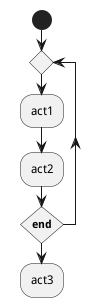

The diagram above was rendered by PlantUML. Its source (embedded in the PNG):
@startuml
skinparam conditionStyle foo1
start
repeat
:act1;
:act2;
repeatwhile (<b>end)
:act3;
@enduml